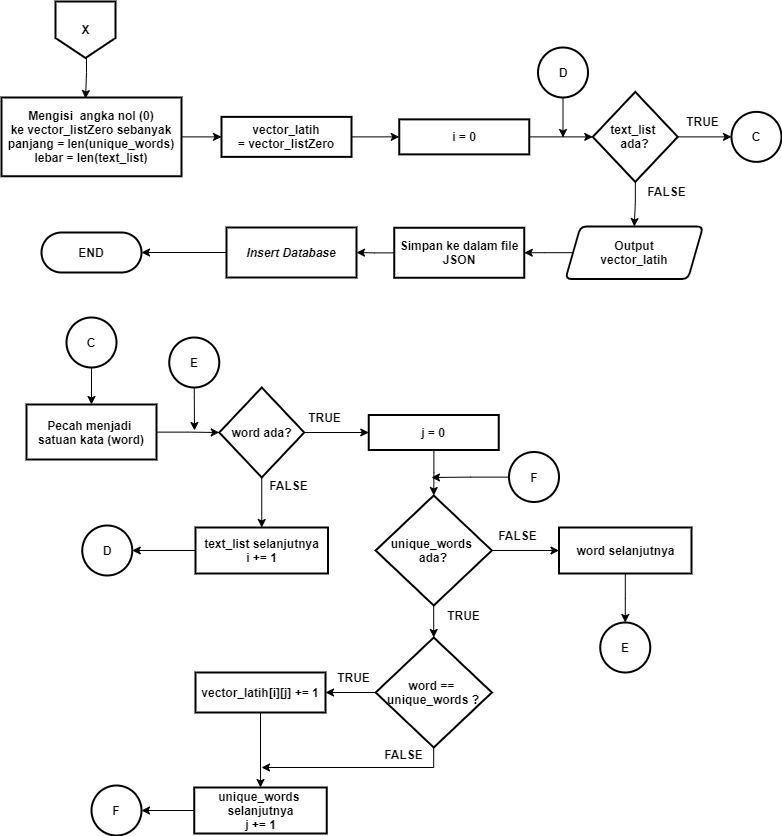

The diagram above was exported from draw.io. Its source (the exported page's mxGraphModel, read from the mxfile embedded in the PNG):
<mxGraphModel dx="1736" dy="850" grid="1" gridSize="10" guides="1" tooltips="1" connect="1" arrows="1" fold="1" page="1" pageScale="1" pageWidth="827" pageHeight="1169" math="0" shadow="0">
  <root>
    <mxCell id="0" />
    <mxCell id="1" parent="0" />
    <mxCell id="0RZLHYnv0R4ilSNzpTtS-119" style="edgeStyle=orthogonalEdgeStyle;rounded=0;orthogonalLoop=1;jettySize=auto;html=1;entryX=0.467;entryY=0.013;entryDx=0;entryDy=0;entryPerimeter=0;" edge="1" parent="1" target="0RZLHYnv0R4ilSNzpTtS-63">
      <mxGeometry relative="1" as="geometry">
        <mxPoint x="109" y="86" as="sourcePoint" />
      </mxGeometry>
    </mxCell>
    <mxCell id="0RZLHYnv0R4ilSNzpTtS-2" value="" style="verticalLabelPosition=bottom;verticalAlign=top;html=1;shape=offPageConnector;rounded=0;size=0.35398230088495575;strokeWidth=2;" vertex="1" parent="1">
      <mxGeometry x="78" y="40" width="60" height="56.5" as="geometry" />
    </mxCell>
    <mxCell id="0RZLHYnv0R4ilSNzpTtS-4" value="X" style="text;html=1;align=center;verticalAlign=middle;resizable=0;points=[];autosize=1;fontStyle=1" vertex="1" parent="1">
      <mxGeometry x="98" y="58.25" width="20" height="20" as="geometry" />
    </mxCell>
    <mxCell id="0RZLHYnv0R4ilSNzpTtS-62" style="edgeStyle=orthogonalEdgeStyle;rounded=0;orthogonalLoop=1;jettySize=auto;html=1;entryX=0;entryY=0.5;entryDx=0;entryDy=0;" edge="1" parent="1" source="0RZLHYnv0R4ilSNzpTtS-63" target="0RZLHYnv0R4ilSNzpTtS-67">
      <mxGeometry relative="1" as="geometry" />
    </mxCell>
    <mxCell id="0RZLHYnv0R4ilSNzpTtS-63" value="&lt;span&gt;Mengisi&amp;nbsp; angka nol (0) ke&amp;nbsp;&lt;/span&gt;vector_listZero&lt;span&gt;&amp;nbsp;sebanyak&lt;br&gt;panjang = len(&lt;/span&gt;&lt;span&gt;unique_words)&lt;br&gt;&lt;/span&gt;lebar = len(text_list)" style="rounded=1;whiteSpace=wrap;html=1;absoluteArcSize=1;arcSize=0;strokeWidth=2;fontStyle=1" vertex="1" parent="1">
      <mxGeometry x="24" y="136" width="180" height="78.75" as="geometry" />
    </mxCell>
    <mxCell id="0RZLHYnv0R4ilSNzpTtS-64" style="edgeStyle=orthogonalEdgeStyle;rounded=0;orthogonalLoop=1;jettySize=auto;html=1;entryX=0;entryY=0.5;entryDx=0;entryDy=0;entryPerimeter=0;" edge="1" parent="1" source="0RZLHYnv0R4ilSNzpTtS-65" target="0RZLHYnv0R4ilSNzpTtS-73">
      <mxGeometry relative="1" as="geometry" />
    </mxCell>
    <mxCell id="0RZLHYnv0R4ilSNzpTtS-65" value="&lt;b&gt;Pecah menjadi &lt;br&gt;satuan kata (word)&lt;/b&gt;" style="rounded=1;whiteSpace=wrap;html=1;absoluteArcSize=1;arcSize=0;strokeWidth=2;" vertex="1" parent="1">
      <mxGeometry x="49" y="443" width="130" height="55" as="geometry" />
    </mxCell>
    <mxCell id="0RZLHYnv0R4ilSNzpTtS-66" style="edgeStyle=orthogonalEdgeStyle;rounded=0;orthogonalLoop=1;jettySize=auto;html=1;" edge="1" parent="1" source="0RZLHYnv0R4ilSNzpTtS-67" target="0RZLHYnv0R4ilSNzpTtS-83">
      <mxGeometry relative="1" as="geometry" />
    </mxCell>
    <mxCell id="0RZLHYnv0R4ilSNzpTtS-67" value="&lt;span style=&quot;font-weight: 700&quot;&gt;vector_latih&lt;br&gt;&lt;/span&gt;&lt;span style=&quot;font-size: 12px&quot;&gt;&lt;b&gt;=&amp;nbsp;&lt;/b&gt;&lt;/span&gt;&lt;b&gt;vector_listZero&lt;/b&gt;" style="rounded=1;whiteSpace=wrap;html=1;absoluteArcSize=1;arcSize=0;strokeWidth=2;" vertex="1" parent="1">
      <mxGeometry x="244" y="155.38" width="130" height="39.99" as="geometry" />
    </mxCell>
    <mxCell id="0RZLHYnv0R4ilSNzpTtS-68" style="edgeStyle=orthogonalEdgeStyle;rounded=0;orthogonalLoop=1;jettySize=auto;html=1;entryX=0.5;entryY=0;entryDx=0;entryDy=0;" edge="1" parent="1" source="0RZLHYnv0R4ilSNzpTtS-70" target="0RZLHYnv0R4ilSNzpTtS-90">
      <mxGeometry relative="1" as="geometry" />
    </mxCell>
    <mxCell id="0RZLHYnv0R4ilSNzpTtS-69" style="edgeStyle=orthogonalEdgeStyle;rounded=0;orthogonalLoop=1;jettySize=auto;html=1;entryX=0;entryY=0.5;entryDx=0;entryDy=0;entryPerimeter=0;" edge="1" parent="1" source="0RZLHYnv0R4ilSNzpTtS-70" target="0RZLHYnv0R4ilSNzpTtS-102">
      <mxGeometry relative="1" as="geometry" />
    </mxCell>
    <mxCell id="0RZLHYnv0R4ilSNzpTtS-70" value="text_list &lt;br&gt;ada?" style="strokeWidth=2;html=1;shape=mxgraph.flowchart.decision;whiteSpace=wrap;fontStyle=1" vertex="1" parent="1">
      <mxGeometry x="615.25" y="130.38" width="85" height="90" as="geometry" />
    </mxCell>
    <mxCell id="0RZLHYnv0R4ilSNzpTtS-71" style="edgeStyle=orthogonalEdgeStyle;rounded=0;orthogonalLoop=1;jettySize=auto;html=1;entryX=0.5;entryY=0;entryDx=0;entryDy=0;" edge="1" parent="1" source="0RZLHYnv0R4ilSNzpTtS-73" target="0RZLHYnv0R4ilSNzpTtS-97">
      <mxGeometry relative="1" as="geometry" />
    </mxCell>
    <mxCell id="0RZLHYnv0R4ilSNzpTtS-72" style="edgeStyle=orthogonalEdgeStyle;rounded=0;orthogonalLoop=1;jettySize=auto;html=1;entryX=0;entryY=0.5;entryDx=0;entryDy=0;" edge="1" parent="1" source="0RZLHYnv0R4ilSNzpTtS-73" target="0RZLHYnv0R4ilSNzpTtS-85">
      <mxGeometry relative="1" as="geometry" />
    </mxCell>
    <mxCell id="0RZLHYnv0R4ilSNzpTtS-73" value="word ada?" style="strokeWidth=2;html=1;shape=mxgraph.flowchart.decision;whiteSpace=wrap;fontStyle=1" vertex="1" parent="1">
      <mxGeometry x="241.75" y="426" width="85" height="90" as="geometry" />
    </mxCell>
    <mxCell id="0RZLHYnv0R4ilSNzpTtS-74" style="edgeStyle=orthogonalEdgeStyle;rounded=0;orthogonalLoop=1;jettySize=auto;html=1;entryX=0.5;entryY=0;entryDx=0;entryDy=0;entryPerimeter=0;" edge="1" parent="1" source="0RZLHYnv0R4ilSNzpTtS-76" target="0RZLHYnv0R4ilSNzpTtS-79">
      <mxGeometry relative="1" as="geometry" />
    </mxCell>
    <mxCell id="0RZLHYnv0R4ilSNzpTtS-75" style="edgeStyle=orthogonalEdgeStyle;rounded=0;orthogonalLoop=1;jettySize=auto;html=1;entryX=0;entryY=0.5;entryDx=0;entryDy=0;" edge="1" parent="1" source="0RZLHYnv0R4ilSNzpTtS-76" target="0RZLHYnv0R4ilSNzpTtS-108">
      <mxGeometry relative="1" as="geometry" />
    </mxCell>
    <mxCell id="0RZLHYnv0R4ilSNzpTtS-76" value="&lt;b&gt;unique_words&amp;nbsp;&lt;br&gt;&lt;/b&gt;ada?" style="strokeWidth=2;html=1;shape=mxgraph.flowchart.decision;whiteSpace=wrap;fontStyle=1" vertex="1" parent="1">
      <mxGeometry x="398.12" y="533.99" width="116.25" height="110.01" as="geometry" />
    </mxCell>
    <mxCell id="0RZLHYnv0R4ilSNzpTtS-77" style="edgeStyle=orthogonalEdgeStyle;rounded=0;orthogonalLoop=1;jettySize=auto;html=1;entryX=1;entryY=0.5;entryDx=0;entryDy=0;" edge="1" parent="1" source="0RZLHYnv0R4ilSNzpTtS-79" target="0RZLHYnv0R4ilSNzpTtS-81">
      <mxGeometry relative="1" as="geometry">
        <mxPoint x="351.5" y="731" as="targetPoint" />
      </mxGeometry>
    </mxCell>
    <mxCell id="0RZLHYnv0R4ilSNzpTtS-78" style="edgeStyle=orthogonalEdgeStyle;rounded=0;orthogonalLoop=1;jettySize=auto;html=1;" edge="1" parent="1" source="0RZLHYnv0R4ilSNzpTtS-79">
      <mxGeometry relative="1" as="geometry">
        <mxPoint x="284" y="806" as="targetPoint" />
        <Array as="points">
          <mxPoint x="456" y="806" />
          <mxPoint x="284" y="806" />
        </Array>
      </mxGeometry>
    </mxCell>
    <mxCell id="0RZLHYnv0R4ilSNzpTtS-79" value="word ==&amp;nbsp;&lt;br&gt;&lt;b&gt;unique_words ?&lt;/b&gt;" style="strokeWidth=2;html=1;shape=mxgraph.flowchart.decision;whiteSpace=wrap;fontStyle=1" vertex="1" parent="1">
      <mxGeometry x="398.13" y="676" width="116.25" height="110" as="geometry" />
    </mxCell>
    <mxCell id="0RZLHYnv0R4ilSNzpTtS-80" style="edgeStyle=orthogonalEdgeStyle;rounded=0;orthogonalLoop=1;jettySize=auto;html=1;entryX=0.5;entryY=0;entryDx=0;entryDy=0;" edge="1" parent="1" source="0RZLHYnv0R4ilSNzpTtS-81" target="0RZLHYnv0R4ilSNzpTtS-114">
      <mxGeometry relative="1" as="geometry" />
    </mxCell>
    <mxCell id="0RZLHYnv0R4ilSNzpTtS-81" value="&lt;span style=&quot;font-weight: 700&quot;&gt;vector_latih&lt;/span&gt;&lt;span style=&quot;font-size: 12px&quot;&gt;&lt;b&gt;[i][j] += 1&lt;/b&gt;&lt;/span&gt;" style="rounded=1;whiteSpace=wrap;html=1;absoluteArcSize=1;arcSize=0;strokeWidth=2;" vertex="1" parent="1">
      <mxGeometry x="218" y="711" width="130" height="39.99" as="geometry" />
    </mxCell>
    <mxCell id="0RZLHYnv0R4ilSNzpTtS-82" style="edgeStyle=orthogonalEdgeStyle;rounded=0;orthogonalLoop=1;jettySize=auto;html=1;entryX=0;entryY=0.5;entryDx=0;entryDy=0;entryPerimeter=0;" edge="1" parent="1" source="0RZLHYnv0R4ilSNzpTtS-83" target="0RZLHYnv0R4ilSNzpTtS-70">
      <mxGeometry relative="1" as="geometry" />
    </mxCell>
    <mxCell id="0RZLHYnv0R4ilSNzpTtS-83" value="&lt;span&gt;i = 0&lt;/span&gt;" style="rounded=1;whiteSpace=wrap;html=1;absoluteArcSize=1;arcSize=0;strokeWidth=2;fontStyle=1" vertex="1" parent="1">
      <mxGeometry x="421.75" y="157.88" width="130" height="35" as="geometry" />
    </mxCell>
    <mxCell id="0RZLHYnv0R4ilSNzpTtS-84" style="edgeStyle=orthogonalEdgeStyle;rounded=0;orthogonalLoop=1;jettySize=auto;html=1;entryX=0.5;entryY=0;entryDx=0;entryDy=0;entryPerimeter=0;" edge="1" parent="1" source="0RZLHYnv0R4ilSNzpTtS-85" target="0RZLHYnv0R4ilSNzpTtS-76">
      <mxGeometry relative="1" as="geometry" />
    </mxCell>
    <mxCell id="0RZLHYnv0R4ilSNzpTtS-85" value="&lt;b&gt;j = 0&lt;/b&gt;" style="rounded=1;whiteSpace=wrap;html=1;absoluteArcSize=1;arcSize=0;strokeWidth=2;" vertex="1" parent="1">
      <mxGeometry x="391.25" y="453.5" width="130" height="35" as="geometry" />
    </mxCell>
    <mxCell id="0RZLHYnv0R4ilSNzpTtS-86" value="TRUE" style="text;html=1;align=center;verticalAlign=middle;resizable=0;points=[];autosize=1;fontStyle=1" vertex="1" parent="1">
      <mxGeometry x="700.25" y="150.38" width="50" height="20" as="geometry" />
    </mxCell>
    <mxCell id="0RZLHYnv0R4ilSNzpTtS-87" value="TRUE" style="text;html=1;align=center;verticalAlign=middle;resizable=0;points=[];autosize=1;fontStyle=1" vertex="1" parent="1">
      <mxGeometry x="461" y="644" width="50" height="20" as="geometry" />
    </mxCell>
    <mxCell id="0RZLHYnv0R4ilSNzpTtS-88" value="TRUE" style="text;html=1;align=center;verticalAlign=middle;resizable=0;points=[];autosize=1;fontStyle=1" vertex="1" parent="1">
      <mxGeometry x="351.25" y="706" width="50" height="20" as="geometry" />
    </mxCell>
    <mxCell id="0RZLHYnv0R4ilSNzpTtS-89" style="edgeStyle=orthogonalEdgeStyle;rounded=0;orthogonalLoop=1;jettySize=auto;html=1;entryX=1;entryY=0.5;entryDx=0;entryDy=0;" edge="1" parent="1" source="0RZLHYnv0R4ilSNzpTtS-90" target="0RZLHYnv0R4ilSNzpTtS-92">
      <mxGeometry relative="1" as="geometry" />
    </mxCell>
    <mxCell id="0RZLHYnv0R4ilSNzpTtS-90" value="Output&lt;br&gt;vector_latih" style="shape=parallelogram;html=1;strokeWidth=2;perimeter=parallelogramPerimeter;whiteSpace=wrap;rounded=1;arcSize=12;size=0.10909090909090909;fontStyle=1" vertex="1" parent="1">
      <mxGeometry x="588" y="265" width="137.5" height="52.5" as="geometry" />
    </mxCell>
    <mxCell id="0RZLHYnv0R4ilSNzpTtS-91" style="edgeStyle=orthogonalEdgeStyle;rounded=0;orthogonalLoop=1;jettySize=auto;html=1;entryX=1;entryY=0.5;entryDx=0;entryDy=0;" edge="1" parent="1" source="0RZLHYnv0R4ilSNzpTtS-92" target="0RZLHYnv0R4ilSNzpTtS-95">
      <mxGeometry relative="1" as="geometry" />
    </mxCell>
    <mxCell id="0RZLHYnv0R4ilSNzpTtS-92" value="&lt;b&gt;Simpan ke dalam file JSON&lt;/b&gt;" style="rounded=1;whiteSpace=wrap;html=1;absoluteArcSize=1;arcSize=0;strokeWidth=2;" vertex="1" parent="1">
      <mxGeometry x="416.75" y="266.25" width="130" height="50" as="geometry" />
    </mxCell>
    <mxCell id="0RZLHYnv0R4ilSNzpTtS-93" value="END" style="rounded=1;whiteSpace=wrap;html=1;absoluteArcSize=1;arcSize=41;strokeWidth=2;fontStyle=1" vertex="1" parent="1">
      <mxGeometry x="64" y="271" width="100" height="40" as="geometry" />
    </mxCell>
    <mxCell id="0RZLHYnv0R4ilSNzpTtS-94" style="edgeStyle=orthogonalEdgeStyle;rounded=0;orthogonalLoop=1;jettySize=auto;html=1;entryX=1;entryY=0.5;entryDx=0;entryDy=0;" edge="1" parent="1" source="0RZLHYnv0R4ilSNzpTtS-95" target="0RZLHYnv0R4ilSNzpTtS-93">
      <mxGeometry relative="1" as="geometry" />
    </mxCell>
    <mxCell id="0RZLHYnv0R4ilSNzpTtS-95" value="&lt;b&gt;&lt;i&gt;Insert Database&lt;/i&gt;&lt;br&gt;&lt;/b&gt;" style="rounded=1;whiteSpace=wrap;html=1;absoluteArcSize=1;arcSize=0;strokeWidth=2;" vertex="1" parent="1">
      <mxGeometry x="249" y="266" width="130" height="50" as="geometry" />
    </mxCell>
    <mxCell id="0RZLHYnv0R4ilSNzpTtS-96" style="edgeStyle=orthogonalEdgeStyle;rounded=0;orthogonalLoop=1;jettySize=auto;html=1;entryX=1;entryY=0.5;entryDx=0;entryDy=0;entryPerimeter=0;" edge="1" parent="1" source="0RZLHYnv0R4ilSNzpTtS-97" target="0RZLHYnv0R4ilSNzpTtS-98">
      <mxGeometry relative="1" as="geometry" />
    </mxCell>
    <mxCell id="0RZLHYnv0R4ilSNzpTtS-97" value="&lt;b&gt;text_list&amp;nbsp;&lt;/b&gt;&lt;b&gt;selanjutnya&lt;br&gt;i += 1&lt;br&gt;&lt;/b&gt;" style="rounded=1;whiteSpace=wrap;html=1;absoluteArcSize=1;arcSize=0;strokeWidth=2;" vertex="1" parent="1">
      <mxGeometry x="218" y="566" width="132.5" height="46" as="geometry" />
    </mxCell>
    <mxCell id="0RZLHYnv0R4ilSNzpTtS-98" value="D" style="strokeWidth=2;html=1;shape=mxgraph.flowchart.start_2;whiteSpace=wrap;fontStyle=1" vertex="1" parent="1">
      <mxGeometry x="104.75" y="564" width="50" height="50" as="geometry" />
    </mxCell>
    <mxCell id="0RZLHYnv0R4ilSNzpTtS-99" style="edgeStyle=orthogonalEdgeStyle;rounded=0;orthogonalLoop=1;jettySize=auto;html=1;" edge="1" parent="1" source="0RZLHYnv0R4ilSNzpTtS-100">
      <mxGeometry relative="1" as="geometry">
        <mxPoint x="585.5" y="176" as="targetPoint" />
      </mxGeometry>
    </mxCell>
    <mxCell id="0RZLHYnv0R4ilSNzpTtS-100" value="D" style="strokeWidth=2;html=1;shape=mxgraph.flowchart.start_2;whiteSpace=wrap;fontStyle=1" vertex="1" parent="1">
      <mxGeometry x="560.5" y="86" width="50" height="50" as="geometry" />
    </mxCell>
    <mxCell id="0RZLHYnv0R4ilSNzpTtS-101" value="FALSE" style="text;html=1;align=center;verticalAlign=middle;resizable=0;points=[];autosize=1;fontStyle=1" vertex="1" parent="1">
      <mxGeometry x="664" y="220.38" width="50" height="20" as="geometry" />
    </mxCell>
    <mxCell id="0RZLHYnv0R4ilSNzpTtS-102" value="C" style="strokeWidth=2;html=1;shape=mxgraph.flowchart.start_2;whiteSpace=wrap;fontStyle=1" vertex="1" parent="1">
      <mxGeometry x="754" y="150.38" width="50" height="50" as="geometry" />
    </mxCell>
    <mxCell id="0RZLHYnv0R4ilSNzpTtS-103" style="edgeStyle=orthogonalEdgeStyle;rounded=0;orthogonalLoop=1;jettySize=auto;html=1;entryX=0.5;entryY=0;entryDx=0;entryDy=0;" edge="1" parent="1" source="0RZLHYnv0R4ilSNzpTtS-104" target="0RZLHYnv0R4ilSNzpTtS-65">
      <mxGeometry relative="1" as="geometry" />
    </mxCell>
    <mxCell id="0RZLHYnv0R4ilSNzpTtS-104" value="C" style="strokeWidth=2;html=1;shape=mxgraph.flowchart.start_2;whiteSpace=wrap;fontStyle=1" vertex="1" parent="1">
      <mxGeometry x="89" y="356" width="50" height="50" as="geometry" />
    </mxCell>
    <mxCell id="0RZLHYnv0R4ilSNzpTtS-105" value="TRUE" style="text;html=1;align=center;verticalAlign=middle;resizable=0;points=[];autosize=1;fontStyle=1" vertex="1" parent="1">
      <mxGeometry x="321.5" y="446" width="50" height="20" as="geometry" />
    </mxCell>
    <mxCell id="0RZLHYnv0R4ilSNzpTtS-106" value="FALSE" style="text;html=1;align=center;verticalAlign=middle;resizable=0;points=[];autosize=1;fontStyle=1" vertex="1" parent="1">
      <mxGeometry x="285.5" y="513.99" width="50" height="20" as="geometry" />
    </mxCell>
    <mxCell id="0RZLHYnv0R4ilSNzpTtS-107" style="edgeStyle=orthogonalEdgeStyle;rounded=0;orthogonalLoop=1;jettySize=auto;html=1;entryX=0.5;entryY=0;entryDx=0;entryDy=0;entryPerimeter=0;" edge="1" parent="1" source="0RZLHYnv0R4ilSNzpTtS-108" target="0RZLHYnv0R4ilSNzpTtS-110">
      <mxGeometry relative="1" as="geometry" />
    </mxCell>
    <mxCell id="0RZLHYnv0R4ilSNzpTtS-108" value="&lt;b&gt;word&amp;nbsp;&lt;/b&gt;&lt;b&gt;selanjutnya&lt;br&gt;&lt;/b&gt;" style="rounded=1;whiteSpace=wrap;html=1;absoluteArcSize=1;arcSize=0;strokeWidth=2;" vertex="1" parent="1">
      <mxGeometry x="581.5" y="566" width="132.5" height="46" as="geometry" />
    </mxCell>
    <mxCell id="0RZLHYnv0R4ilSNzpTtS-109" value="FALSE" style="text;html=1;align=center;verticalAlign=middle;resizable=0;points=[];autosize=1;fontStyle=1" vertex="1" parent="1">
      <mxGeometry x="515.38" y="564" width="50" height="20" as="geometry" />
    </mxCell>
    <mxCell id="0RZLHYnv0R4ilSNzpTtS-110" value="E" style="strokeWidth=2;html=1;shape=mxgraph.flowchart.start_2;whiteSpace=wrap;fontStyle=1" vertex="1" parent="1">
      <mxGeometry x="622.75" y="661" width="50" height="50" as="geometry" />
    </mxCell>
    <mxCell id="0RZLHYnv0R4ilSNzpTtS-111" style="edgeStyle=orthogonalEdgeStyle;rounded=0;orthogonalLoop=1;jettySize=auto;html=1;exitX=0.5;exitY=1;exitDx=0;exitDy=0;exitPerimeter=0;" edge="1" parent="1">
      <mxGeometry relative="1" as="geometry">
        <mxPoint x="217" y="469" as="targetPoint" />
        <mxPoint x="216.75" y="426" as="sourcePoint" />
        <Array as="points">
          <mxPoint x="217" y="436" />
          <mxPoint x="217" y="436" />
        </Array>
      </mxGeometry>
    </mxCell>
    <mxCell id="0RZLHYnv0R4ilSNzpTtS-112" value="E" style="strokeWidth=2;html=1;shape=mxgraph.flowchart.start_2;whiteSpace=wrap;fontStyle=1" vertex="1" parent="1">
      <mxGeometry x="191.75" y="376" width="50" height="50" as="geometry" />
    </mxCell>
    <mxCell id="0RZLHYnv0R4ilSNzpTtS-113" style="edgeStyle=orthogonalEdgeStyle;rounded=0;orthogonalLoop=1;jettySize=auto;html=1;entryX=1;entryY=0.5;entryDx=0;entryDy=0;entryPerimeter=0;" edge="1" parent="1" source="0RZLHYnv0R4ilSNzpTtS-114" target="0RZLHYnv0R4ilSNzpTtS-115">
      <mxGeometry relative="1" as="geometry" />
    </mxCell>
    <mxCell id="0RZLHYnv0R4ilSNzpTtS-114" value="&lt;b&gt;unique_words&amp;nbsp;&lt;br&gt;&lt;/b&gt;&lt;b&gt;selanjutnya&lt;br&gt;j += 1&lt;br&gt;&lt;/b&gt;" style="rounded=1;whiteSpace=wrap;html=1;absoluteArcSize=1;arcSize=0;strokeWidth=2;" vertex="1" parent="1">
      <mxGeometry x="216.75" y="826" width="132.5" height="46" as="geometry" />
    </mxCell>
    <mxCell id="0RZLHYnv0R4ilSNzpTtS-115" value="F" style="strokeWidth=2;html=1;shape=mxgraph.flowchart.start_2;whiteSpace=wrap;fontStyle=1" vertex="1" parent="1">
      <mxGeometry x="114" y="824" width="50" height="50" as="geometry" />
    </mxCell>
    <mxCell id="0RZLHYnv0R4ilSNzpTtS-116" style="edgeStyle=orthogonalEdgeStyle;rounded=0;orthogonalLoop=1;jettySize=auto;html=1;" edge="1" parent="1" source="0RZLHYnv0R4ilSNzpTtS-117">
      <mxGeometry relative="1" as="geometry">
        <mxPoint x="454" y="516" as="targetPoint" />
      </mxGeometry>
    </mxCell>
    <mxCell id="0RZLHYnv0R4ilSNzpTtS-117" value="F" style="strokeWidth=2;html=1;shape=mxgraph.flowchart.start_2;whiteSpace=wrap;fontStyle=1" vertex="1" parent="1">
      <mxGeometry x="531.5" y="490.5" width="50" height="50" as="geometry" />
    </mxCell>
    <mxCell id="0RZLHYnv0R4ilSNzpTtS-118" value="FALSE" style="text;html=1;align=center;verticalAlign=middle;resizable=0;points=[];autosize=1;fontStyle=1" vertex="1" parent="1">
      <mxGeometry x="401.25" y="783" width="50" height="20" as="geometry" />
    </mxCell>
  </root>
</mxGraphModel>